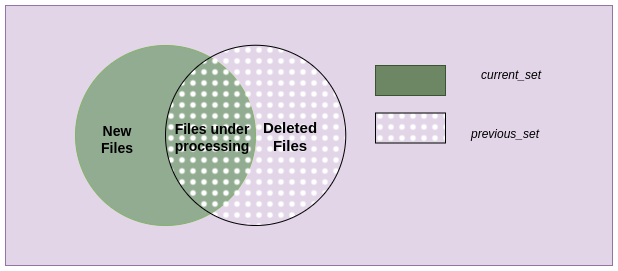

The diagram above was exported from draw.io. Its source (the exported page's mxGraphModel, read from the mxfile embedded in the PNG):
<mxGraphModel dx="800" dy="442" grid="1" gridSize="10" guides="1" tooltips="1" connect="1" arrows="1" fold="1" page="1" pageScale="1" pageWidth="827" pageHeight="1169" math="0" shadow="0">
  <root>
    <mxCell id="0" />
    <mxCell id="1" parent="0" />
    <mxCell id="f0ZMYRbPsk2sqL6c0JO1-1" value="" style="rounded=0;whiteSpace=wrap;html=1;fillColor=#e1d5e7;strokeColor=#9673a6;" parent="1" vertex="1">
      <mxGeometry x="140" y="160" width="607" height="260" as="geometry" />
    </mxCell>
    <mxCell id="f0ZMYRbPsk2sqL6c0JO1-2" value="" style="ellipse;whiteSpace=wrap;html=1;aspect=fixed;fillColor=light-dark(#92ac91, #1f2f1e);strokeColor=#82b366;fillStyle=solid;" parent="1" vertex="1">
      <mxGeometry x="210" y="200" width="180" height="180" as="geometry" />
    </mxCell>
    <mxCell id="f0ZMYRbPsk2sqL6c0JO1-4" value="New Files" style="text;html=1;align=center;verticalAlign=middle;whiteSpace=wrap;rounded=0;fontSize=14;fontStyle=1" parent="1" vertex="1">
      <mxGeometry x="222" y="279" width="60" height="30" as="geometry" />
    </mxCell>
    <mxCell id="f0ZMYRbPsk2sqL6c0JO1-8" value="" style="rounded=0;whiteSpace=wrap;html=1;fillColor=#6d8764;fontColor=#ffffff;strokeColor=#3A5431;" parent="1" vertex="1">
      <mxGeometry x="510" y="220" width="70" height="30" as="geometry" />
    </mxCell>
    <mxCell id="f0ZMYRbPsk2sqL6c0JO1-9" value="current_set" style="text;html=1;align=center;verticalAlign=middle;whiteSpace=wrap;rounded=0;fontStyle=2" parent="1" vertex="1">
      <mxGeometry x="616" y="215" width="60" height="30" as="geometry" />
    </mxCell>
    <mxCell id="f0ZMYRbPsk2sqL6c0JO1-11" value="" style="rounded=0;whiteSpace=wrap;html=1;fillStyle=dots;" parent="1" vertex="1">
      <mxGeometry x="510" y="267.5" width="70" height="30" as="geometry" />
    </mxCell>
    <mxCell id="f0ZMYRbPsk2sqL6c0JO1-12" value="&lt;br&gt;&lt;div&gt;previous_set&lt;/div&gt;" style="text;html=1;align=center;verticalAlign=middle;whiteSpace=wrap;rounded=0;fontStyle=2" parent="1" vertex="1">
      <mxGeometry x="610" y="266" width="60" height="30" as="geometry" />
    </mxCell>
    <mxCell id="MdwX-mM_TLbPdRuKmekt-3" value="" style="ellipse;whiteSpace=wrap;html=1;aspect=fixed;fillColor=default;strokeColor=default;fillStyle=dots;" parent="1" vertex="1">
      <mxGeometry x="300" y="199.75" width="180.25" height="180.25" as="geometry" />
    </mxCell>
    <mxCell id="MdwX-mM_TLbPdRuKmekt-5" value="Files under processing" style="text;html=1;align=center;verticalAlign=middle;whiteSpace=wrap;rounded=0;fontStyle=1;fontSize=14;" parent="1" vertex="1">
      <mxGeometry x="302" y="277" width="90" height="30" as="geometry" />
    </mxCell>
    <mxCell id="MdwX-mM_TLbPdRuKmekt-6" value="&lt;b&gt;Deleted Files&lt;/b&gt;" style="text;html=1;align=center;verticalAlign=middle;whiteSpace=wrap;rounded=0;fontSize=15;" parent="1" vertex="1">
      <mxGeometry x="395" y="276" width="60" height="30" as="geometry" />
    </mxCell>
  </root>
</mxGraphModel>